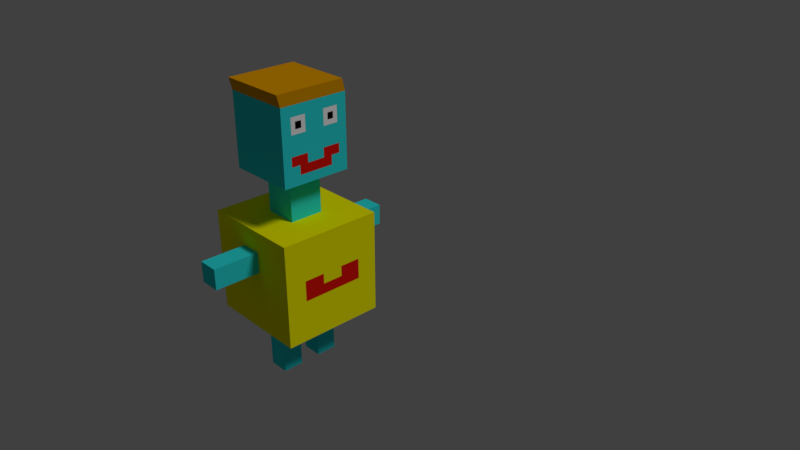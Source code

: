 # Source: mu_equitos2.blend  (saved by Blender 2.78.0; exported with 4.5.12 LTS)
import bpy
from mathutils import Matrix  # noqa: F401  (used for matrix-valued properties, if any)

bpy.ops.wm.read_factory_settings(use_empty=True)
scene = bpy.context.scene
scene.name = 'Scene'

# ---- collections
col_collection_1 = bpy.data.collections.new('Collection 1'); scene.collection.children.link(col_collection_1)

# ---- materials (node trees are filled in below, after node groups)
mat_piel = bpy.data.materials.new('piel')
mat_piel.alpha_threshold = 0.0
mat_piel.use_transparent_shadow = False
mat_piel.diffuse_color = (0.03104, 0.7771, 0.8, 1.0)
mat_piel.roughness = 0.5
mat_piel.line_color = (0.0, 0.0, 0.0, 1.0)
mat_ropa = bpy.data.materials.new('ropa')
mat_ropa.alpha_threshold = 0.0
mat_ropa.use_transparent_shadow = False
mat_ropa.diffuse_color = (1.0, 0.9385, 0.0, 1.0)
mat_ropa.roughness = 0.5
mat_pupila = bpy.data.materials.new('pupila')
mat_pupila.alpha_threshold = 0.0
mat_pupila.use_transparent_shadow = False
mat_pupila.diffuse_color = (0.001547, 0.001547, 0.001547, 1.0)
mat_pupila.roughness = 0.5
mat_sonrisa = bpy.data.materials.new('sonrisa')
mat_sonrisa.alpha_threshold = 0.0
mat_sonrisa.use_transparent_shadow = False
mat_sonrisa.diffuse_color = (0.8, 0.01065, 0.003604, 1.0)
mat_sonrisa.specular_color = (1.0, 0.03801, 0.0)
mat_sonrisa.roughness = 0.5
mat_ojos = bpy.data.materials.new('ojos')
mat_ojos.alpha_threshold = 0.0
mat_ojos.use_transparent_shadow = False
mat_ojos.diffuse_color = (1.0, 1.0, 1.0, 1.0)
mat_ojos.roughness = 0.5
mat_material_008 = bpy.data.materials.new('Material.008')
mat_material_008.alpha_threshold = 0.0
mat_material_008.use_transparent_shadow = False
mat_material_008.diffuse_color = (0.8, 0.3439, 0.0, 1.0)
mat_material_008.roughness = 0.5

# ---- material node trees

# ---- world
world_world = bpy.data.worlds.new('World'); scene.world = world_world
world_world.color = (0.05088, 0.05088, 0.05088)
world_world.use_sun_shadow = False
world_world.sun_shadow_jitter_overblur = 0.0
world_world.cycles.sampling_method = 'MANUAL'

# ---- cameras
cam_camera = bpy.data.cameras.new('Camera')
cam_camera.clip_end = 100.0
cam_camera.lens = 35.0
cam_camera.sensor_width = 32.0
cam_camera.sensor_height = 18.0
cam_camera.ortho_scale = 7.314
cam_camera.dof.focus_distance = 0.0
cam_camera.dof.aperture_fstop = 128.0

# ---- lights
light_lamp = bpy.data.lights.new('Lamp', 'SUN')
light_lamp.transmission_factor = 0.0
light_lamp.cutoff_distance = 30.0
light_lamp.angle = 0.1993
light_lamp.energy = 1.0
light_lamp.shadow_buffer_clip_start = 1.001
light_lamp.shadow_soft_size = 0.1
light_lamp.shadow_cascade_max_distance = 1000.0

# ---- meshes
me_cube_000 = bpy.data.meshes.new('Cube.000')
me_cube_000.from_pydata([(-1.0, -1.0, -1.0), (-1.0, -1.0, 1.0), (-1.0, 1.0, -1.0), (-1.0, 1.0, 1.0), (1.0, -1.0, -1.0), (1.0, -1.0, 1.0), (1.0, 1.0, -1.0), (1.0, 1.0, 1.0), (-0.3248, 0.3248, -1.0), (-0.3248, -0.3248, -1.0), (0.3248, 0.3248, -1.0), (0.3248, -0.3248, -1.0), (-0.3248, 0.3248, -1.969), (-0.3248, -0.3248, -1.969), (0.3248, 0.3248, -1.969), (0.3248, -0.3248, -1.969), (-0.6734, 0.6734, -1.836), (-0.6734, -0.6734, -1.836), (0.6734, 0.6734, -1.836), (0.6734, -0.6734, -1.836), (-0.6734, 0.6734, -3.261), (-0.6734, -0.6734, -3.261), (0.6734, 0.6734, -3.261), (0.6734, -0.6734, -3.261), (-0.6734, 0.0, -1.836), (-0.6734, 0.0, -3.261), (-0.6734, 0.6734, -2.549), (-0.6734, -0.6734, -2.549), (-0.6734, 0.0, -2.549), (-0.6734, -0.1907, -3.06), (-0.6734, -0.4827, -3.06), (-0.6734, -0.4827, -2.751), (-0.6734, -0.1907, -2.751), (-0.6734, 0.483, -2.75), (-0.6734, 0.483, -3.06), (-0.6734, 0.1904, -3.06), (-0.6734, 0.1904, -2.75), (-0.6734, -0.2785, -2.967), (-0.6734, -0.3949, -2.967), (-0.6734, -0.3949, -2.844), (-0.6734, -0.2785, -2.844), (-0.6734, 0.3986, -2.84), (-0.6734, 0.3986, -2.971), (-0.6734, 0.2748, -2.971), (-0.6734, 0.2748, -2.84), (-0.6734, -0.1684, -1.836), (-0.6734, -0.3367, -1.836), (-0.6734, -0.5051, -1.836), (-0.6734, -0.6734, -2.371), (-0.6734, -0.6734, -2.193), (-0.6734, -0.6734, -2.015), (-0.6734, 0.5051, -1.836), (-0.6734, 0.3367, -1.836), (-0.6734, 0.1684, -1.836), (-0.6734, 0.6734, -2.015), (-0.6734, 0.6734, -2.193), (-0.6734, 0.6734, -2.371), (-0.6734, 0.0, -2.015), (-0.6734, 0.0, -2.193), (-0.6734, 0.0, -2.371), (-0.6734, -0.1684, -2.549), (-0.6734, -0.3367, -2.549), (-0.6734, -0.5051, -2.549), (-0.6734, 0.5051, -2.549), (-0.6734, 0.3367, -2.549), (-0.6734, 0.1684, -2.549), (-0.6734, 0.1684, -2.015), (-0.6734, 0.1684, -2.193), (-0.6734, 0.1684, -2.371), (-0.6734, 0.3367, -2.015), (-0.6734, 0.3367, -2.193), (-0.6734, 0.3367, -2.371), (-0.6734, 0.5051, -2.015), (-0.6734, 0.5051, -2.193), (-0.6734, 0.5051, -2.371), (-0.6734, -0.5051, -2.015), (-0.6734, -0.5051, -2.193), (-0.6734, -0.5051, -2.371), (-0.6734, -0.3367, -2.015), (-0.6734, -0.3367, -2.193), (-0.6734, -0.3367, -2.371), (-0.6734, -0.1684, -2.015), (-0.6734, -0.1684, -2.193), (-0.6734, -0.1684, -2.371), (-1.0, 0.6, -1.0), (-1.0, 0.2, -1.0), (-1.0, -0.2, -1.0), (-1.0, -0.6, -1.0), (-1.0, -1.0, -0.6), (-1.0, -1.0, -0.2), (-1.0, -1.0, 0.2), (-1.0, -1.0, 0.6), (-1.0, -0.6, 1.0), (-1.0, -0.2, 1.0), (-1.0, 0.2, 1.0), (-1.0, 0.6, 1.0), (-1.0, 1.0, 0.6), (-1.0, 1.0, 0.2), (-1.0, 1.0, -0.2), (-1.0, 1.0, -0.6), (0.6, 1.0, -1.0), (0.2, 1.0, -1.0), (-0.2, 1.0, -1.0), (-0.6, 1.0, -1.0), (-0.6, 1.0, 1.0), (-0.2, 1.0, 1.0), (0.2, 1.0, 1.0), (0.6, 1.0, 1.0), (1.0, 1.0, 0.6), (1.0, 1.0, 0.2), (1.0, 1.0, -0.2), (1.0, 1.0, -0.6), (1.0, -0.6, -1.0), (1.0, -0.2, -1.0), (1.0, 0.2, -1.0), (1.0, 0.6, -1.0), (1.0, 0.6, 1.0), (1.0, 0.2, 1.0), (1.0, -0.2, 1.0), (1.0, -0.6, 1.0), (1.0, -1.0, 0.6), (1.0, -1.0, 0.2), (1.0, -1.0, -0.2), (1.0, -1.0, -0.6), (-0.6, -1.0, -1.0), (-0.2, -1.0, -1.0), (0.2, -1.0, -1.0), (0.6, -1.0, -1.0), (0.6, -1.0, 1.0), (0.2, -1.0, 1.0), (-0.2, -1.0, 1.0), (-0.6, -1.0, 1.0), (-0.6734, 0.3367, -2.05), (-0.6734, 0.3367, -2.086), (-0.6734, 0.3367, -2.121), (-0.6734, 0.3367, -2.157), (-0.6734, 0.5051, -2.05), (-0.6734, 0.5051, -2.086), (-0.6734, 0.5051, -2.121), (-0.6734, 0.5051, -2.157), (-0.6734, 0.4714, -2.015), (-0.6734, 0.4377, -2.015), (-0.6734, 0.404, -2.015), (-0.6734, 0.3704, -2.015), (-0.6734, 0.4714, -2.193), (-0.6734, 0.4377, -2.193), (-0.6734, 0.404, -2.193), (-0.6734, 0.3704, -2.193), (-0.6734, 0.3704, -2.05), (-0.6734, 0.3704, -2.086), (-0.6734, 0.3704, -2.121), (-0.6734, 0.3704, -2.157), (-0.6734, 0.404, -2.05), (-0.6734, 0.404, -2.086), (-0.6734, 0.404, -2.121), (-0.6734, 0.404, -2.157), (-0.6734, 0.4377, -2.05), (-0.6734, 0.4377, -2.086), (-0.6734, 0.4377, -2.121), (-0.6734, 0.4377, -2.157), (-0.6734, 0.4714, -2.05), (-0.6734, 0.4714, -2.086), (-0.6734, 0.4714, -2.121), (-0.6734, 0.4714, -2.157), (0.6, 0.6, 1.0), (0.6, 0.2, 1.0), (0.6, -0.2, 1.0), (0.6, -0.6, 1.0), (0.2, 0.6, 1.0), (0.2, 0.2, 1.0), (0.2, -0.2, 1.0), (0.2, -0.6, 1.0), (-0.2, 0.6, 1.0), (-0.2, 0.2, 1.0), (-0.2, -0.2, 1.0), (-0.2, -0.6, 1.0), (-0.6, 0.6, 1.0), (-0.6, 0.2, 1.0), (-0.6, -0.2, 1.0), (-0.6, -0.6, 1.0), (0.6, -1.0, -0.6), (0.2, -1.0, -0.6), (-0.2, -1.0, -0.6), (-0.6, -1.0, -0.6), (0.6, -1.0, -0.2), (0.2, -1.0, -0.2), (-0.2, -1.0, -0.2), (-0.6, -1.0, -0.2), (0.6, -1.0, 0.2), (0.2, -1.0, 0.2), (-0.2, -1.0, 0.2), (-0.6, -1.0, 0.2), (0.6, -1.0, 0.6), (0.2, -1.0, 0.6), (-0.2, -1.0, 0.6), (-0.6, -1.0, 0.6), (1.0, 0.6, -0.6), (1.0, 0.2, -0.6), (1.0, -0.2, -0.6), (1.0, -0.6, -0.6), (1.0, 0.6, -0.2), (1.0, 0.2, -0.2), (1.0, -0.2, -0.2), (1.0, -0.6, -0.2), (1.0, 0.6, 0.2), (1.0, 0.2, 0.2), (1.0, -0.2, 0.2), (1.0, -0.6, 0.2), (1.0, 0.6, 0.6), (1.0, 0.2, 0.6), (1.0, -0.2, 0.6), (1.0, -0.6, 0.6), (-0.6, 1.0, -0.6), (-0.2, 1.0, -0.6), (0.2, 1.0, -0.6), (0.6, 1.0, -0.6), (-0.6, 1.0, -0.2), (-0.2, 1.0, -0.2), (0.2, 1.0, -0.2), (0.6, 1.0, -0.2), (-0.6, 1.0, 0.2), (-0.2, 1.0, 0.2), (0.2, 1.0, 0.2), (0.6, 1.0, 0.2), (-0.6, 1.0, 0.6), (-0.2, 1.0, 0.6), (0.2, 1.0, 0.6), (0.6, 1.0, 0.6), (-1.0, -0.6, -0.6), (-1.0, -0.2, -0.6), (-1.0, 0.2, -0.6), (-1.0, 0.6, -0.6), (-1.0, -0.6, -0.2), (-1.0, -0.2, -0.2), (-1.0, 0.2, -0.2), (-1.0, 0.6, -0.2), (-1.0, -0.6, 0.2), (-1.0, -0.2, 0.2), (-1.0, 0.2, 0.2), (-1.0, 0.6, 0.2), (-1.0, -0.6, 0.6), (-1.0, -0.2, 0.6), (-1.0, 0.2, 0.6), (-1.0, 0.6, 0.6), (0.2, -1.846, -0.6), (-0.2, -1.846, -0.6), (0.2, -1.846, -0.2), (-0.2, -1.846, -0.2), (-0.2, 1.882, -0.6), (0.2, 1.882, -0.6), (-0.2, 1.882, -0.2), (0.2, 1.882, -0.2), (0.2, 0.6, 2.101), (0.2, 0.2, 2.101), (0.2, -0.2, 2.101), (0.2, -0.6, 2.101), (-0.2, 0.6, 2.101), (-0.2, 0.2, 2.101), (-0.2, -0.2, 2.101), (-0.2, -0.6, 2.101), (-1.0, -0.4, -0.2), (-1.0, 0.0, -0.2), (-1.0, 0.4, -0.2), (-1.0, -0.4, 0.2), (-1.0, 0.0, 0.2), (-1.0, 0.4, 0.2), (-1.0, -0.4, 0.6), (-1.0, 0.0, 0.6), (-1.0, 0.4, 0.6), (-1.0, -0.6, 0.0), (-1.0, -0.2, 0.0), (-1.0, 0.2, 0.0), (-1.0, 0.6, 0.0), (-1.0, -0.6, 0.4), (-1.0, -0.2, 0.4), (-1.0, 0.2, 0.4), (-1.0, 0.6, 0.4), (-1.0, 0.4, 0.4), (-1.0, 0.0, 0.4), (-1.0, -0.4, 0.4), (-1.0, 0.4, 0.0), (-1.0, 0.0, 0.0), (-1.0, -0.4, 0.0), (-1.0, -0.8, -1.0), (-0.8, 1.0, -1.0), (1.0, 0.8, -1.0), (0.8, -1.0, -1.0), (-0.3248, 0.0, -1.0), (0.0, 0.3248, -1.0), (0.3248, 0.0, -1.0), (0.0, -0.3248, -1.0), (-0.6624, -0.6624, -1.0), (0.6624, -0.6624, -1.0), (0.6624, 0.6624, -1.0), (-0.6624, 0.6624, -1.0), (-1.0, 0.8, -1.0), (-1.0, 0.4, -1.0), (-1.0, 0.0, -1.0), (-1.0, -0.4, -1.0), (0.8, 1.0, -1.0), (0.4, 1.0, -1.0), (0.0, 1.0, -1.0), (-0.4, 1.0, -1.0), (1.0, -0.8, -1.0), (1.0, -0.4, -1.0), (1.0, 0.0, -1.0), (1.0, 0.4, -1.0), (-0.8, -1.0, -1.0), (-0.4, -1.0, -1.0), (0.0, -1.0, -1.0), (0.4, -1.0, -1.0), (0.0, 1.0, -0.2), (0.0, 1.0, 0.2), (-0.2, 1.0, 0.0), (0.2, 1.0, 0.0), (0.0, 1.0, 0.0), (-0.6883, 0.06751, -3.496), (-0.6883, -0.6059, -3.496), (0.6585, 0.7409, -3.496), (-0.6883, 0.7409, -3.496), (0.6585, -0.6059, -3.496)], [], [(243, 95, 3, 96), (227, 107, 7, 108), (211, 119, 5, 120), (195, 131, 1, 91), (4, 286, 127, 310, 126, 309, 125, 308, 124, 307, 0, 291, 9, 290, 11, 292), (179, 92, 1, 131), (11, 290, 9, 13, 15), (2, 284, 103, 302, 102, 301, 101, 300, 100, 299, 6, 293, 10, 288, 8, 294), (0, 283, 87, 298, 86, 297, 85, 296, 84, 295, 2, 294, 8, 287, 9, 291), (6, 285, 115, 306, 114, 305, 113, 304, 112, 303, 4, 292, 11, 289, 10, 293), (12, 14, 18, 16), (8, 288, 10, 14, 12), (10, 289, 11, 15, 14), (9, 287, 8, 12, 13), (18, 19, 23, 22), (14, 15, 19, 18), (13, 12, 16, 51, 52, 53, 24, 45, 46, 47, 17), (15, 13, 17, 19), (22, 23, 320, 318), (25, 28, 36, 35), (19, 17, 50, 49, 48, 27, 21, 23), (16, 18, 22, 20, 26, 56, 55, 54), (27, 62, 61, 60, 28, 32, 31), (83, 59, 28, 60), (74, 56, 26, 63), (32, 29, 37, 40), (28, 25, 29, 32), (25, 21, 30, 29), (21, 27, 31, 30), (36, 33, 41, 44), (26, 20, 34, 33), (28, 65, 64, 63, 26, 33, 36), (20, 25, 35, 34), (39, 40, 37, 38), (29, 30, 38, 37), (31, 32, 40, 39), (30, 31, 39, 38), (44, 41, 42, 43), (34, 35, 43, 42), (35, 36, 44, 43), (33, 34, 42, 41), (59, 68, 65, 28), (68, 71, 64, 65), (71, 74, 63, 64), (24, 53, 66, 57), (57, 66, 67, 58), (58, 67, 68, 59), (53, 52, 69, 66), (66, 69, 132, 133, 134, 135, 70, 67), (67, 70, 71, 68), (52, 51, 72, 140, 141, 142, 143, 69), (163, 139, 73, 144), (70, 147, 146, 145, 144, 73, 74, 71), (51, 16, 54, 72), (72, 54, 55, 73, 139, 138, 137, 136), (73, 55, 56, 74), (48, 77, 62, 27), (77, 80, 61, 62), (80, 83, 60, 61), (17, 47, 75, 50), (50, 75, 76, 49), (49, 76, 77, 48), (47, 46, 78, 75), (75, 78, 79, 76), (76, 79, 80, 77), (46, 45, 81, 78), (78, 81, 82, 79), (79, 82, 83, 80), (45, 24, 57, 81), (81, 57, 58, 82), (82, 58, 59, 83), (135, 151, 147, 70), (151, 155, 146, 147), (155, 159, 145, 146), (159, 163, 144, 145), (69, 143, 148, 132), (132, 148, 149, 133), (133, 149, 150, 134), (134, 150, 151, 135), (143, 142, 152, 148), (148, 152, 153, 149), (149, 153, 154, 150), (150, 154, 155, 151), (142, 141, 156, 152), (152, 156, 157, 153), (153, 157, 158, 154), (154, 158, 159, 155), (141, 140, 160, 156), (156, 160, 161, 157), (157, 161, 162, 158), (158, 162, 163, 159), (140, 72, 136, 160), (160, 136, 137, 161), (161, 137, 138, 162), (162, 138, 139, 163), (119, 167, 128, 5), (167, 171, 129, 128), (171, 175, 130, 129), (175, 179, 131, 130), (7, 107, 164, 116), (116, 164, 165, 117), (117, 165, 166, 118), (118, 166, 167, 119), (107, 106, 168, 164), (164, 168, 169, 165), (165, 169, 170, 166), (166, 170, 171, 167), (106, 105, 172, 168), (175, 171, 255, 259), (169, 173, 174, 170), (168, 172, 256, 252), (105, 104, 176, 172), (172, 176, 177, 173), (173, 177, 178, 174), (174, 178, 179, 175), (104, 3, 95, 176), (176, 95, 94, 177), (177, 94, 93, 178), (178, 93, 92, 179), (124, 183, 88, 0, 307), (183, 187, 89, 88), (187, 191, 90, 89), (191, 195, 91, 90), (4, 123, 180, 127, 286), (127, 180, 181, 126, 310), (126, 181, 182, 125, 309), (125, 182, 183, 124, 308), (123, 122, 184, 180), (180, 184, 185, 181), (185, 186, 247, 246), (182, 186, 187, 183), (122, 121, 188, 184), (184, 188, 189, 185), (185, 189, 190, 186), (186, 190, 191, 187), (121, 120, 192, 188), (188, 192, 193, 189), (189, 193, 194, 190), (190, 194, 195, 191), (120, 5, 128, 192), (192, 128, 129, 193), (193, 129, 130, 194), (194, 130, 131, 195), (112, 199, 123, 4, 303), (199, 203, 122, 123), (203, 207, 121, 122), (207, 211, 120, 121), (6, 111, 196, 115, 285), (115, 196, 197, 114, 306), (114, 197, 198, 113, 305), (113, 198, 199, 112, 304), (111, 110, 200, 196), (196, 200, 201, 197), (197, 201, 202, 198), (198, 202, 203, 199), (110, 109, 204, 200), (200, 204, 205, 201), (201, 205, 206, 202), (202, 206, 207, 203), (109, 108, 208, 204), (204, 208, 209, 205), (205, 209, 210, 206), (206, 210, 211, 207), (108, 7, 116, 208), (208, 116, 117, 209), (209, 117, 118, 210), (210, 118, 119, 211), (100, 215, 111, 6, 299), (215, 219, 110, 111), (219, 223, 109, 110), (223, 227, 108, 109), (2, 99, 212, 103, 284), (103, 212, 213, 102, 302), (102, 213, 214, 101, 301), (101, 214, 215, 100, 300), (99, 98, 216, 212), (212, 216, 217, 213), (214, 213, 248, 249), (214, 218, 219, 215), (98, 97, 220, 216), (216, 220, 221, 313, 217), (315, 312, 222, 314), (218, 314, 222, 223, 219), (97, 96, 224, 220), (220, 224, 225, 221), (221, 225, 226, 222, 312), (222, 226, 227, 223), (96, 3, 104, 224), (224, 104, 105, 225), (225, 105, 106, 226), (226, 106, 107, 227), (84, 231, 99, 2, 295), (231, 235, 98, 99), (235, 272, 239, 97, 98), (239, 276, 243, 96, 97), (0, 88, 228, 87, 283), (87, 228, 229, 86, 298), (86, 229, 230, 85, 297), (85, 230, 231, 84, 296), (88, 89, 232, 228), (228, 232, 260, 233, 229), (229, 233, 261, 234, 230), (230, 234, 262, 235, 231), (89, 90, 236, 269, 232), (282, 263, 237, 270), (281, 264, 238, 271), (280, 265, 239, 272), (90, 91, 240, 273, 236), (279, 266, 241, 274), (278, 267, 242, 275), (277, 268, 243, 276), (91, 1, 92, 240), (240, 92, 93, 241, 266), (241, 93, 94, 242, 267), (242, 94, 95, 243, 268), (244, 246, 247, 245), (186, 182, 245, 247), (182, 181, 244, 245), (181, 185, 246, 244), (248, 250, 251, 249), (213, 217, 250, 248), (217, 311, 218, 251, 250), (218, 214, 249, 251), (252, 256, 257, 253), (254, 258, 259, 255), (171, 170, 254, 255), (173, 169, 253, 257), (169, 168, 252, 253), (174, 175, 259, 258), (172, 173, 257, 256), (170, 174, 258, 254), (265, 277, 276, 239), (238, 275, 277, 265), (275, 242, 268, 277), (264, 278, 275, 238), (237, 274, 278, 264), (274, 241, 267, 278), (263, 279, 274, 237), (236, 273, 279, 263), (273, 240, 266, 279), (262, 280, 272, 235), (234, 271, 280, 262), (271, 238, 265, 280), (261, 281, 271, 234), (233, 270, 281, 261), (270, 237, 264, 281), (260, 282, 270, 233), (232, 269, 282, 260), (269, 236, 263, 282), (311, 315, 314, 218), (217, 313, 315, 311), (313, 221, 312, 315), (319, 318, 320, 317, 316), (21, 25, 316, 317), (25, 20, 319, 316), (23, 21, 317, 320), (20, 22, 318, 319)])
me_cube_000.polygons.foreach_set('material_index', [1, 1, 1, 1, 1, 0, 0, 1, 1, 1, 0, 0, 0, 0, 0, 0, 0, 0, 5, 0, 0, 0, 0, 0, 0, 4, 0, 0, 0, 4, 0, 0, 0, 2, 4, 4, 4, 2, 4, 4, 4, 0, 0, 0, 0, 3, 0, 0, 3, 3, 0, 0, 3, 0, 0, 0, 0, 0, 0, 0, 0, 0, 0, 0, 3, 0, 3, 3, 0, 3, 0, 0, 0, 0, 0, 0, 0, 0, 0, 0, 0, 0, 0, 0, 0, 0, 0, 0, 0, 0, 0, 0, 0, 0, 0, 0, 0, 0, 0, 0, 0, 0, 0, 0, 0, 0, 0, 0, 0, 0, 0, 0, 0, 0, 0, 0, 0, 0, 0, 1, 1, 1, 1, 1, 1, 1, 1, 1, 1, 0, 1, 1, 1, 1, 1, 1, 1, 1, 1, 1, 1, 1, 1, 1, 1, 1, 1, 1, 1, 1, 1, 1, 1, 1, 1, 1, 1, 1, 1, 1, 1, 1, 1, 1, 1, 1, 1, 1, 1, 1, 1, 1, 1, 1, 1, 1, 1, 0, 1, 1, 1, 1, 1, 1, 1, 1, 1, 1, 1, 1, 1, 1, 1, 1, 1, 1, 1, 1, 1, 1, 1, 1, 1, 1, 3, 3, 3, 1, 1, 1, 1, 1, 1, 1, 1, 0, 0, 0, 0, 0, 0, 0, 0, 0, 0, 0, 0, 0, 0, 0, 0, 1, 1, 1, 1, 1, 1, 1, 1, 1, 3, 3, 3, 1, 1, 3, 3, 3, 3, 1, 1, 1, 5, 5, 5, 5, 5])
me_cube_000.materials.append(mat_piel)
me_cube_000.materials.append(mat_ropa)
me_cube_000.materials.append(mat_pupila)
me_cube_000.materials.append(mat_sonrisa)
me_cube_000.materials.append(mat_ojos)
me_cube_000.materials.append(mat_material_008)
me_cube_000.use_remesh_preserve_volume = False
me_cube_000.use_remesh_preserve_attributes = False
me_cube_000.use_mirror_vertex_groups = False
me_cube_000.update()

# ---- objects
ob_cube_001 = bpy.data.objects.new('Cube.001', me_cube_000)
ob_lamp = bpy.data.objects.new('Lamp', light_lamp)
ob_camera = bpy.data.objects.new('Camera', cam_camera)

# ---- transforms, parenting, visibility, modifiers, constraints
ob_cube_001.location = (-1.2, -0.2507, -0.4756)
ob_cube_001.scale = (-0.7471, -0.7471, -0.7471)
ob_cube_001.lineart.crease_threshold = 0.0
ob_lamp.location = (4.076, 1.005, 5.904)
ob_lamp.rotation_euler = (0.6503, 0.05522, 1.866)
ob_lamp.lock_rotations_4d = False
ob_lamp.empty_display_type = 'ARROWS'
ob_lamp.color = (0.0, 0.0, 0.0, 0.0)
ob_lamp.lineart.crease_threshold = 0.0
ob_camera.location = (7.481, -6.508, 5.344)
ob_camera.rotation_euler = (1.109, 0.0, 0.8149)
ob_camera.lock_rotations_4d = False
ob_camera.empty_display_type = 'ARROWS'
ob_camera.color = (0.0, 0.0, 0.0, 0.0)
ob_camera.display_type = 'WIRE'
ob_camera.lineart.crease_threshold = 0.0

# ---- collection membership
col_collection_1.objects.link(ob_cube_001)
col_collection_1.objects.link(ob_lamp)
col_collection_1.objects.link(ob_camera)

# ---- scene / render settings (as saved in the file)
scene.camera = ob_camera
scene.frame_start = 1; scene.frame_end = 1; scene.frame_set(2)
scene.render.engine = 'BLENDER_EEVEE_NEXT'
scene.render.resolution_percentage = 50
scene.render.dither_intensity = 0.0
scene.cycles.use_denoising = False
scene.cycles.samples = 128
scene.cycles.sampling_pattern = 'TABULATED_SOBOL'
scene.cycles.light_sampling_threshold = 0.0
scene.cycles.use_adaptive_sampling = False
scene.cycles.use_light_tree = False
scene.cycles.blur_glossy = 0.0
scene.cycles.sample_clamp_indirect = 0.0
scene.view_settings.view_transform = 'Standard'
bpy.context.view_layer.update()
